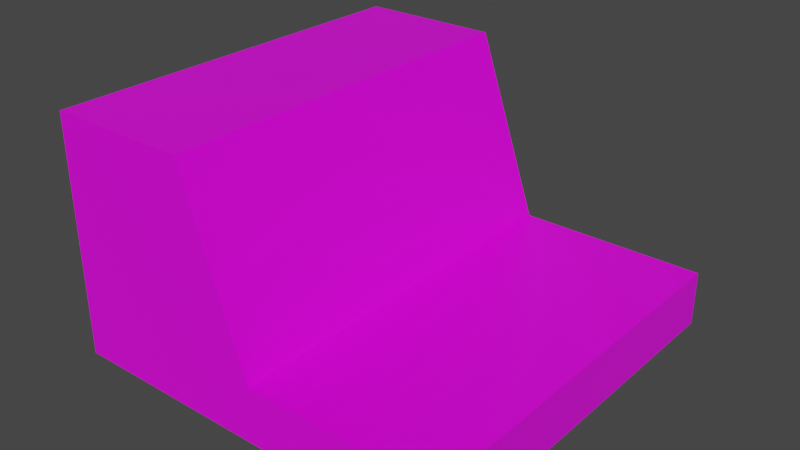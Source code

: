 # Source: synth.blend  (saved by Blender 2.93.21; exported with 4.5.12 LTS)
import bpy
from mathutils import Matrix  # noqa: F401  (used for matrix-valued properties, if any)

bpy.ops.wm.read_factory_settings(use_empty=True)
scene = bpy.context.scene
scene.name = 'Scene'

# ---- collections
col_collection = bpy.data.collections.new('Collection'); scene.collection.children.link(col_collection)

# ---- images (referenced by path relative to the original .blend; pixels are not part of the script)
import os
ASSET_DIR = os.environ.get("B2B_ASSET_DIR", "")  # directory of the original .blend (textures are referenced by path, not embedded)
HERE = os.path.dirname(os.path.abspath(__file__))  # packed textures are extracted next to this script under _unpacked/

def load_image(name, relpath, width, height, colorspace="sRGB"):
    """Load a texture the original file referenced (path relative to the .blend, or extracted next to this script)."""
    p = next((c for c in (os.path.join(HERE, relpath), os.path.join(ASSET_DIR, relpath)) if relpath and os.path.exists(c)), "")
    if p:
        img = bpy.data.images.load(p, check_existing=True)
        img.name = name
    else:  # same state as the original file: an image datablock whose file is absent (Cycles renders it pink)
        img = bpy.data.images.new(name, width, height)
        img.source = "FILE"
        img.filepath = "//" + (relpath or name)
    img.colorspace_settings.name = colorspace
    return img
img_untitled = load_image('Untitled', '', 1024, 1024, 'sRGB')

# ---- materials (node trees are filled in below, after node groups)
mat_material = bpy.data.materials.new('Material')
mat_material.alpha_threshold = 0.0
mat_material.use_transparent_shadow = False
mat_material.line_color = (0.0, 0.0, 0.0, 1.0)

# ---- material node trees
mat_material.use_nodes = True; mat_material.node_tree.nodes.clear()
_N = mat_material.node_tree.nodes; _L = mat_material.node_tree.links
n0 = _N.new('ShaderNodeOutputMaterial'); n0.name = 'Material Output'; n0.location = (300, 300)
n1 = _N.new('ShaderNodeBsdfPrincipled'); n1.name = 'Principled BSDF'; n1.location = (10, 300)
n1.distribution = 'GGX'
n1.subsurface_method = 'BURLEY'
n1.inputs[2].default_value = 0.4
n1.inputs[3].default_value = 1.45
n1.inputs[27].default_value = (0.0, 0.0, 0.0, 1.0)
n1.inputs[28].default_value = 1.0
n2 = _N.new('ShaderNodeTexImage'); n2.name = 'Image Texture'; n2.location = (-694, 97)
n2.image = img_untitled
_L.new(n1.outputs[0], n0.inputs[0])
_L.new(n2.outputs[0], n1.inputs[0])
n0.is_active_output = True

# ---- world
world_world = bpy.data.worlds.new('World'); scene.world = world_world
world_world.use_nodes = True; world_world.node_tree.nodes.clear()
_N = world_world.node_tree.nodes; _L = world_world.node_tree.links
n0 = _N.new('ShaderNodeOutputWorld'); n0.name = 'World Output'; n0.location = (300, 300)
n1 = _N.new('ShaderNodeBackground'); n1.name = 'Background'; n1.location = (10, 300)
n1.inputs[0].default_value = (0.05088, 0.05088, 0.05088, 1.0)
_L.new(n1.outputs[0], n0.inputs[0])
n0.is_active_output = True
world_world.color = (0.05088, 0.05088, 0.05088)
world_world.use_sun_shadow = False
world_world.sun_shadow_jitter_overblur = 0.0

# ---- meshes
me_cube = bpy.data.meshes.new('Cube')
me_cube.from_pydata([(1.0, 1.0, 0.2085), (1.0, 1.0, -0.06696), (1.0, -1.0, 0.2085), (1.0, -1.0, -0.06696), (-1.0, 1.0, -0.06696), (-1.0, -1.0, -0.06696), (0.04398, -1.0, 0.2085), (-1.0, -1.0, 1.129), (-1.0, 1.0, 1.129), (-0.2779, 1.0, 1.129), (-0.2779, -1.0, 1.129), (0.04398, 1.0, 0.2085), (-0.2959, -0.6894, 1.095), (-0.296, -0.6602, 1.107), (-0.2802, -0.647, 1.051), (-0.2807, -0.6862, 1.039)], [], [(4, 11, 1), (6, 7, 5), (1, 5, 4), (0, 3, 1), (7, 4, 5), (11, 2, 0), (8, 10, 9), (10, 11, 9), (12, 14, 15), (4, 8, 11), (8, 9, 11), (11, 0, 1), (6, 10, 7), (5, 3, 6), (3, 2, 6), (1, 3, 5), (0, 2, 3), (7, 8, 4), (11, 6, 2), (8, 7, 10), (10, 6, 11), (12, 13, 14)])
_uv = me_cube.uv_layers.new(name='UVMap')
_uv.uv.foreach_set('vector', [0.7978, 0.002203, 0.3825, 0.03958, 0.002203, 0.002203, 0.0957, 0.6786, 0.1978, 0.1689, 0.1978, 0.8311, 0.2022, 0.3355, 0.3978, 0.4978, 0.3978, 0.3355, 0.5978, 0.3311, 0.2022, 0.1689, 0.2022, 0.3311, 0.9978, 0.002203, 0.8022, 0.6645, 0.9978, 0.6645, 0.4022, 0.3355, 0.5978, 0.4978, 0.5978, 0.3355, 0.6022, 0.1689, 0.7978, 0.3311, 0.7978, 0.1689, 0.002203, 0.9978, 0.7978, 0.8355, 0.002203, 0.8355, 0.05681, 0.9912, 0.08338, 0.9868, 0.04987, 0.9865, 0.7978, 0.002203, 0.7978, 0.1645, 0.3825, 0.03958, 0.7978, 0.1645, 0.5105, 0.1645, 0.3825, 0.03958, 0.3825, 0.03958, 0.002203, 0.03958, 0.002203, 0.002203, 0.0957, 0.6786, 0.1272, 0.1689, 0.1978, 0.1689, 0.1978, 0.8311, 0.002203, 0.8311, 0.0957, 0.6786, 0.002203, 0.8311, 0.002203, 0.6786, 0.0957, 0.6786, 0.2022, 0.3355, 0.2022, 0.4978, 0.3978, 0.4978, 0.5978, 0.3311, 0.5978, 0.1689, 0.2022, 0.1689, 0.9978, 0.002203, 0.8022, 0.002203, 0.8022, 0.6645, 0.4022, 0.3355, 0.4022, 0.4978, 0.5978, 0.4978, 0.6022, 0.1689, 0.6022, 0.3311, 0.7978, 0.3311, 0.002203, 0.9978, 0.7978, 0.9978, 0.7978, 0.8355, 0.05681, 0.9912, 0.08207, 0.9916, 0.08338, 0.9868])
me_cube.materials.append(mat_material)
me_cube.use_remesh_preserve_volume = False
me_cube.use_remesh_preserve_attributes = False
me_cube.use_mirror_vertex_groups = False
me_cube.update()

# ---- objects
ob_synth = bpy.data.objects.new('synth', me_cube)

# ---- transforms, parenting, visibility, modifiers, constraints
ob_synth.location = (0.0, 0.0, 0.0)
ob_synth.lock_rotations_4d = False
ob_synth.empty_display_type = 'ARROWS'
ob_synth.lineart.crease_threshold = 0.0

# ---- collection membership
col_collection.objects.link(ob_synth)

# ---- scene / render settings (as saved in the file)
scene.frame_start = 1; scene.frame_end = 250; scene.frame_set(1)
scene.render.engine = 'BLENDER_EEVEE_NEXT'
scene.cycles.use_denoising = False
scene.cycles.samples = 128
scene.cycles.sampling_pattern = 'TABULATED_SOBOL'
scene.cycles.use_adaptive_sampling = False
scene.cycles.use_light_tree = False
scene.view_settings.view_transform = 'Filmic'
bpy.context.view_layer.update()

# ---- added for rendering (the .blend has no active camera and no usable light): camera, sun
cam_auto = bpy.data.cameras.new('AutoCamera')
cam_auto.lens = 50.0
cam_auto.sensor_width = 36.0
cam_auto.clip_end = 1000.0
ob_auto_camera = bpy.data.objects.new('AutoCamera', cam_auto)
scene.collection.objects.link(ob_auto_camera)
ob_auto_camera.location = (2.84113, -3.40935, 2.80374)
ob_auto_camera.rotation_euler = (1.09748, -7.21219e-08, 0.694738)
scene.camera = ob_auto_camera
light_auto_sun = bpy.data.lights.new('AutoSun', 'SUN')
light_auto_sun.energy = 3.0
light_auto_sun.angle = 0.0523599
ob_auto_sun = bpy.data.objects.new('AutoSun', light_auto_sun)
scene.collection.objects.link(ob_auto_sun)
ob_auto_sun.rotation_euler = (0.872665, 0.174533, 0.523599)
bpy.context.view_layer.update()
